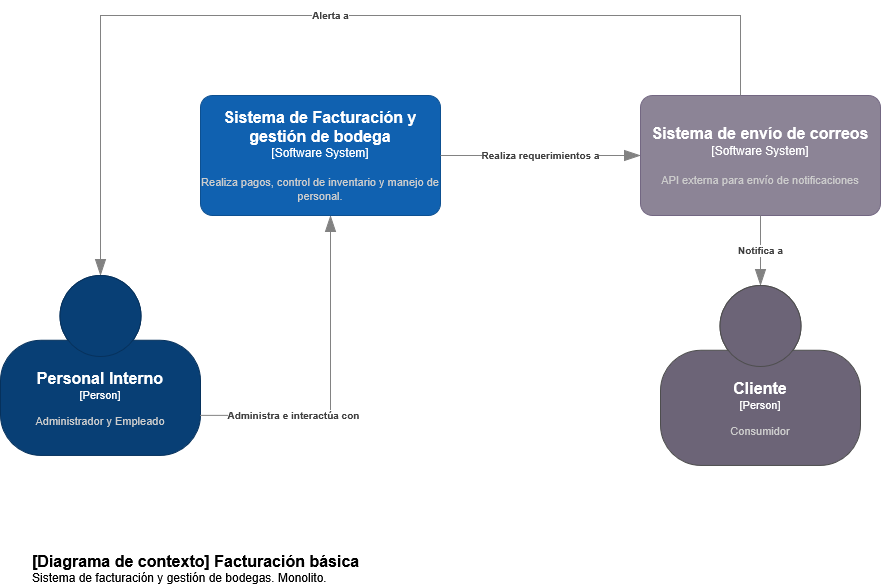

The diagram above was exported from draw.io. Its source (the exported page's mxGraphModel, read from the mxfile embedded in the PNG):
<mxGraphModel dx="991" dy="659" grid="1" gridSize="10" guides="1" tooltips="1" connect="1" arrows="1" fold="1" page="1" pageScale="1" pageWidth="827" pageHeight="1169" math="0" shadow="0">
  <root>
    <mxCell id="0" />
    <mxCell id="1" parent="0" />
    <object placeholders="1" c4Name="Sistema de Facturación y gestión de bodega" c4Type="Software System" c4Description="Realiza pagos, control de inventario y manejo de personal." label="&lt;font style=&quot;font-size: 16px&quot;&gt;&lt;b&gt;%c4Name%&lt;/b&gt;&lt;/font&gt;&lt;div&gt;[%c4Type%]&lt;/div&gt;&lt;br&gt;&lt;div&gt;&lt;font style=&quot;font-size: 11px&quot;&gt;&lt;font color=&quot;#cccccc&quot;&gt;%c4Description%&lt;/font&gt;&lt;/div&gt;" id="OLvRjW9SqAUdVXRV0p1Q-1">
      <mxCell parent="1" style="rounded=1;whiteSpace=wrap;html=1;labelBackgroundColor=none;fillColor=#1061B0;fontColor=#ffffff;align=center;arcSize=10;strokeColor=#0D5091;metaEdit=1;resizable=0;points=[[0.25,0,0],[0.5,0,0],[0.75,0,0],[1,0.25,0],[1,0.5,0],[1,0.75,0],[0.75,1,0],[0.5,1,0],[0.25,1,0],[0,0.75,0],[0,0.5,0],[0,0.25,0]];" vertex="1">
        <mxGeometry height="120" width="240" x="210" y="120" as="geometry" />
      </mxCell>
    </object>
    <object placeholders="1" c4Name="Personal Interno" c4Type="Person" c4Description="Administrador y Empleado" label="&lt;font style=&quot;font-size: 16px&quot;&gt;&lt;b&gt;%c4Name%&lt;/b&gt;&lt;/font&gt;&lt;div&gt;[%c4Type%]&lt;/div&gt;&lt;br&gt;&lt;div&gt;&lt;font style=&quot;font-size: 11px&quot;&gt;&lt;font color=&quot;#cccccc&quot;&gt;%c4Description%&lt;/font&gt;&lt;/div&gt;" id="OLvRjW9SqAUdVXRV0p1Q-2">
      <mxCell parent="1" style="html=1;fontSize=11;dashed=0;whiteSpace=wrap;fillColor=#083F75;strokeColor=#06315C;fontColor=#ffffff;shape=mxgraph.c4.person2;align=center;metaEdit=1;points=[[0.5,0,0],[1,0.5,0],[1,0.75,0],[0.75,1,0],[0.5,1,0],[0.25,1,0],[0,0.75,0],[0,0.5,0]];resizable=0;" vertex="1">
        <mxGeometry height="180" width="200" x="10" y="300" as="geometry" />
      </mxCell>
    </object>
    <object placeholders="1" c4Name="Cliente" c4Type="Person" c4Description="Consumidor" label="&lt;font style=&quot;font-size: 16px&quot;&gt;&lt;b&gt;%c4Name%&lt;/b&gt;&lt;/font&gt;&lt;div&gt;[%c4Type%]&lt;/div&gt;&lt;br&gt;&lt;div&gt;&lt;font style=&quot;font-size: 11px&quot;&gt;&lt;font color=&quot;#cccccc&quot;&gt;%c4Description%&lt;/font&gt;&lt;/div&gt;" id="OLvRjW9SqAUdVXRV0p1Q-3">
      <mxCell parent="1" style="html=1;fontSize=11;dashed=0;whiteSpace=wrap;fillColor=#6C6477;strokeColor=#4D4D4D;fontColor=#ffffff;shape=mxgraph.c4.person2;align=center;metaEdit=1;points=[[0.5,0,0],[1,0.5,0],[1,0.75,0],[0.75,1,0],[0.5,1,0],[0.25,1,0],[0,0.75,0],[0,0.5,0]];resizable=0;" vertex="1">
        <mxGeometry height="180" width="200" x="670" y="310" as="geometry" />
      </mxCell>
    </object>
    <object placeholders="1" c4Type="Relationship" c4Description="Administra e interactúa con" label="&lt;div style=&quot;text-align: left&quot;&gt;&lt;div style=&quot;text-align: center&quot;&gt;&lt;b&gt;%c4Description%&lt;/b&gt;&lt;/div&gt;" id="OLvRjW9SqAUdVXRV0p1Q-4">
      <mxCell edge="1" parent="1" source="OLvRjW9SqAUdVXRV0p1Q-2" style="endArrow=blockThin;html=1;fontSize=10;fontColor=#404040;strokeWidth=1;endFill=1;strokeColor=#828282;elbow=vertical;metaEdit=1;endSize=14;startSize=14;jumpStyle=arc;jumpSize=16;rounded=0;edgeStyle=orthogonalEdgeStyle;" target="OLvRjW9SqAUdVXRV0p1Q-1">
        <mxGeometry relative="1" width="240" x="-0.4359" as="geometry">
          <mxPoint as="offset" />
          <Array as="points">
            <mxPoint x="340" y="440" />
          </Array>
          <mxPoint x="290" y="350" as="sourcePoint" />
          <mxPoint x="530" y="350" as="targetPoint" />
        </mxGeometry>
      </mxCell>
    </object>
    <object placeholders="1" c4Name="Sistema de envío de correos" c4Type="Software System" c4Description="API externa para envío de notificaciones" label="&lt;font style=&quot;font-size: 16px&quot;&gt;&lt;b&gt;%c4Name%&lt;/b&gt;&lt;/font&gt;&lt;div&gt;[%c4Type%]&lt;/div&gt;&lt;br&gt;&lt;div&gt;&lt;font style=&quot;font-size: 11px&quot;&gt;&lt;font color=&quot;#cccccc&quot;&gt;%c4Description%&lt;/font&gt;&lt;/div&gt;" id="OLvRjW9SqAUdVXRV0p1Q-6">
      <mxCell parent="1" style="rounded=1;whiteSpace=wrap;html=1;labelBackgroundColor=none;fillColor=#8C8496;fontColor=#ffffff;align=center;arcSize=10;strokeColor=#736782;metaEdit=1;resizable=0;points=[[0.25,0,0],[0.5,0,0],[0.75,0,0],[1,0.25,0],[1,0.5,0],[1,0.75,0],[0.75,1,0],[0.5,1,0],[0.25,1,0],[0,0.75,0],[0,0.5,0],[0,0.25,0]];" vertex="1">
        <mxGeometry height="120" width="240" x="650" y="120" as="geometry" />
      </mxCell>
    </object>
    <object placeholders="1" c4Type="Relationship" c4Description="Notifica a" label="&lt;div style=&quot;text-align: left&quot;&gt;&lt;div style=&quot;text-align: center&quot;&gt;&lt;b&gt;%c4Description%&lt;/b&gt;&lt;/div&gt;" id="OLvRjW9SqAUdVXRV0p1Q-7">
      <mxCell edge="1" parent="1" source="OLvRjW9SqAUdVXRV0p1Q-6" style="endArrow=blockThin;html=1;fontSize=10;fontColor=#404040;strokeWidth=1;endFill=1;strokeColor=#828282;elbow=vertical;metaEdit=1;endSize=14;startSize=14;jumpStyle=arc;jumpSize=16;rounded=0;edgeStyle=orthogonalEdgeStyle;" target="OLvRjW9SqAUdVXRV0p1Q-3">
        <mxGeometry relative="1" width="240" as="geometry">
          <mxPoint x="290" y="350" as="sourcePoint" />
          <mxPoint x="530" y="350" as="targetPoint" />
        </mxGeometry>
      </mxCell>
    </object>
    <object placeholders="1" c4Type="Relationship" c4Description="Realiza requerimientos a" label="&lt;div style=&quot;text-align: left&quot;&gt;&lt;div style=&quot;text-align: center&quot;&gt;&lt;b&gt;%c4Description%&lt;/b&gt;&lt;/div&gt;" id="OLvRjW9SqAUdVXRV0p1Q-8">
      <mxCell edge="1" parent="1" source="OLvRjW9SqAUdVXRV0p1Q-1" style="endArrow=blockThin;html=1;fontSize=10;fontColor=#404040;strokeWidth=1;endFill=1;strokeColor=#828282;elbow=vertical;metaEdit=1;endSize=14;startSize=14;jumpStyle=arc;jumpSize=16;rounded=0;edgeStyle=orthogonalEdgeStyle;" target="OLvRjW9SqAUdVXRV0p1Q-6">
        <mxGeometry relative="1" width="240" as="geometry">
          <mxPoint x="290" y="350" as="sourcePoint" />
          <mxPoint x="530" y="350" as="targetPoint" />
        </mxGeometry>
      </mxCell>
    </object>
    <object placeholders="1" c4Type="Relationship" c4Description="Alerta a" label="&lt;div style=&quot;text-align: left&quot;&gt;&lt;div style=&quot;text-align: center&quot;&gt;&lt;b&gt;%c4Description%&lt;/b&gt;&lt;/div&gt;" id="OLvRjW9SqAUdVXRV0p1Q-9">
      <mxCell edge="1" parent="1" source="OLvRjW9SqAUdVXRV0p1Q-6" style="endArrow=blockThin;html=1;fontSize=10;fontColor=#404040;strokeWidth=1;endFill=1;strokeColor=#828282;elbow=vertical;metaEdit=1;endSize=14;startSize=14;jumpStyle=arc;jumpSize=16;rounded=0;edgeStyle=orthogonalEdgeStyle;" target="OLvRjW9SqAUdVXRV0p1Q-2">
        <mxGeometry relative="1" width="240" as="geometry">
          <Array as="points">
            <mxPoint x="750" y="40" />
          </Array>
          <mxPoint x="290" y="350" as="sourcePoint" />
          <mxPoint x="530" y="350" as="targetPoint" />
        </mxGeometry>
      </mxCell>
    </object>
    <object placeholders="1" c4Name="[Diagrama de contexto] Facturación básica" c4Type="ContainerScopeBoundary" c4Description="Sistema de facturación y gestión de bodegas. Monolito." label="&lt;font style=&quot;font-size: 16px&quot;&gt;&lt;b&gt;&lt;div style=&quot;text-align: left&quot;&gt;%c4Name%&lt;/div&gt;&lt;/b&gt;&lt;/font&gt;&lt;div style=&quot;text-align: left&quot;&gt;%c4Description%&lt;/div&gt;" id="OLvRjW9SqAUdVXRV0p1Q-10">
      <mxCell parent="1" style="text;html=1;strokeColor=none;fillColor=none;align=left;verticalAlign=top;whiteSpace=wrap;rounded=0;metaEdit=1;allowArrows=0;resizable=1;rotatable=0;connectable=0;recursiveResize=0;expand=0;pointerEvents=0;points=[[0.25,0,0],[0.5,0,0],[0.75,0,0],[1,0.25,0],[1,0.5,0],[1,0.75,0],[0.75,1,0],[0.5,1,0],[0.25,1,0],[0,0.75,0],[0,0.5,0],[0,0.25,0]];" vertex="1">
        <mxGeometry height="40" width="440" x="40" y="570" as="geometry" />
      </mxCell>
    </object>
  </root>
</mxGraphModel>